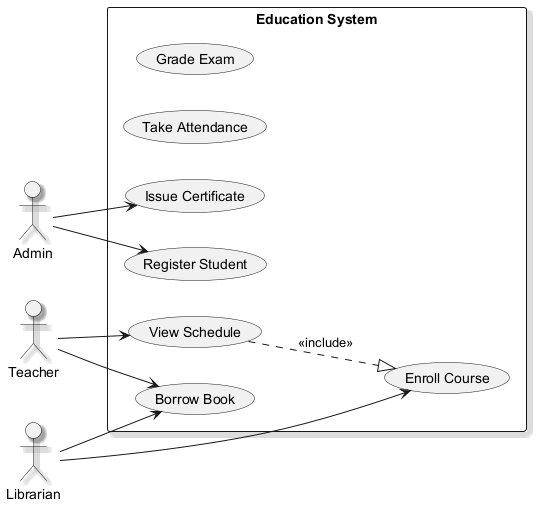

The diagram above was rendered by PlantUML. Its source (embedded in the PNG):
@startuml
skinparam backgroundColor #FFFFFF
skinparam classBackgroundColor #F1F8E9
skinparam classBorderColor #33691E
skinparam shadowing true
left to right direction
actor "Admin" as Admin
actor "Librarian" as Librarian
actor "Teacher" as Teacher
rectangle "Education System" {
  usecase "Grade Exam" as UC_GradeExam
  usecase "Enroll Course" as UC_EnrollCourse
  usecase "Take Attendance" as UC_TakeAttendance
  usecase "Issue Certificate" as UC_IssueCertificate
  usecase "Borrow Book" as UC_BorrowBook
  usecase "View Schedule" as UC_ViewSchedule
  usecase "Register Student" as UC_RegisterStudent
}
Admin --> UC_IssueCertificate
Admin --> UC_RegisterStudent
Librarian --> UC_BorrowBook
Librarian --> UC_EnrollCourse
Teacher --> UC_BorrowBook
Teacher --> UC_ViewSchedule
UC_ViewSchedule ..|> UC_EnrollCourse : <<include>>
@enduml